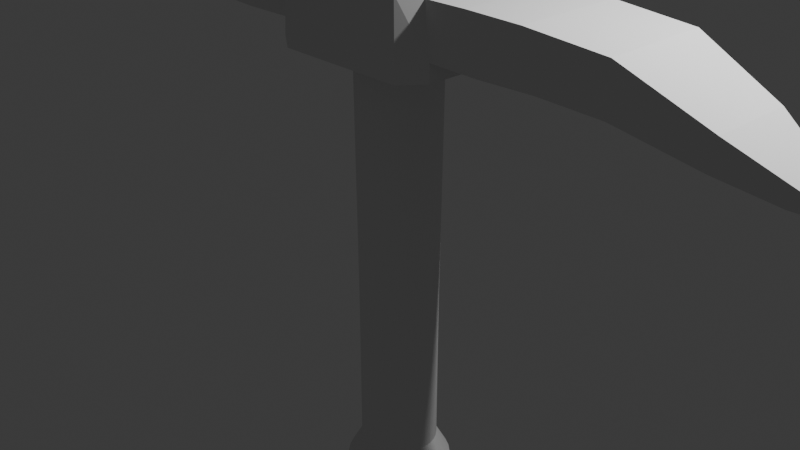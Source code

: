 # Source: pickaxe.blend  (saved by Blender 4.0.36; exported with 4.5.12 LTS)
import bpy
from mathutils import Matrix  # noqa: F401  (used for matrix-valued properties, if any)

bpy.ops.wm.read_factory_settings(use_empty=True)
scene = bpy.context.scene
scene.name = 'Scene'

# ---- collections
col_collection = bpy.data.collections.new('Collection'); scene.collection.children.link(col_collection)

# ---- world
world_world = bpy.data.worlds.new('World'); scene.world = world_world
world_world.use_nodes = True; world_world.node_tree.nodes.clear()
_N = world_world.node_tree.nodes; _L = world_world.node_tree.links
n0 = _N.new('ShaderNodeOutputWorld'); n0.name = 'World Output'; n0.location = (300, 300)
n1 = _N.new('ShaderNodeBackground'); n1.name = 'Background'; n1.location = (10, 300)
n1.inputs[0].default_value = (0.05088, 0.05088, 0.05088, 1.0)
_L.new(n1.outputs[0], n0.inputs[0])
n0.is_active_output = True
world_world.color = (0.05088, 0.05088, 0.05088)
world_world.use_sun_shadow = False
world_world.sun_shadow_jitter_overblur = 0.0

# ---- cameras
cam_camera = bpy.data.cameras.new('Camera')
cam_camera.clip_end = 100.0
cam_camera.ortho_scale = 7.314

# ---- lights
light_light = bpy.data.lights.new('Light', 'POINT')
light_light.transmission_factor = 0.0
light_light.use_soft_falloff = False
light_light.energy = 1000.0
light_light.shadow_soft_size = 0.1
light_light.shadow_maximum_resolution = 0.006
light_light.use_absolute_resolution = True

# ---- meshes
me_cylinder = bpy.data.meshes.new('Cylinder')
me_cylinder.from_pydata([(7.09e-10, 1.089, -6.9), (3.022e-10, 1.201, 6.9), (0.2125, 1.068, -6.9), (0.2342, 1.177, 6.9), (0.4168, 1.006, -6.9), (0.4594, 1.109, 6.9), (0.6051, 0.9056, -6.9), (0.667, 0.9982, 6.9), (0.7702, 0.7702, -6.9), (0.8489, 0.8489, 6.9), (0.9056, 0.6051, -6.9), (0.9982, 0.667, 6.9), (1.006, 0.4168, -6.9), (1.109, 0.4594, 6.9), (1.068, 0.2125, -6.9), (1.177, 0.2342, 6.9), (1.089, -1.776e-15, -6.9), (1.201, 1.334e-09, 6.9), (1.068, -0.2125, -6.9), (1.177, -0.2342, 6.9), (1.006, -0.4168, -6.9), (1.109, -0.4594, 6.9), (0.9056, -0.6051, -6.9), (0.9982, -0.667, 6.9), (0.7702, -0.7702, -6.9), (0.8489, -0.8489, 6.9), (0.6051, -0.9056, -6.9), (0.667, -0.9982, 6.9), (0.4168, -1.006, -6.9), (0.4594, -1.109, 6.9), (0.2125, -1.068, -6.9), (0.2342, -1.177, 6.9), (7.09e-10, -1.089, -6.9), (3.022e-10, -1.201, 6.9), (-0.2125, -1.068, -6.9), (-0.2342, -1.177, 6.9), (-0.4168, -1.006, -6.9), (-0.4594, -1.109, 6.9), (-0.6051, -0.9056, -6.9), (-0.667, -0.9982, 6.9), (-0.7702, -0.7702, -6.9), (-0.8489, -0.8489, 6.9), (-0.9056, -0.6051, -6.9), (-0.9982, -0.667, 6.9), (-1.006, -0.4168, -6.9), (-1.109, -0.4594, 6.9), (-1.068, -0.2125, -6.9), (-1.177, -0.2342, 6.9), (-1.089, -1.776e-15, -6.9), (-1.201, 1.334e-09, 6.9), (-1.068, 0.2125, -6.9), (-1.177, 0.2342, 6.9), (-1.006, 0.4168, -6.9), (-1.109, 0.4594, 6.9), (-0.9056, 0.6051, -6.9), (-0.9982, 0.667, 6.9), (-0.7702, 0.7702, -6.9), (-0.8489, 0.8489, 6.9), (-0.6051, 0.9056, -6.9), (-0.667, 0.9982, 6.9), (-0.4168, 1.006, -6.9), (-0.4594, 1.109, 6.9), (-0.2125, 1.068, -6.9), (-0.2342, 1.177, 6.9), (7.09e-10, 1.089, -6.9), (0.2125, 1.068, -6.9), (0.4168, 1.006, -6.9), (0.6051, 0.9056, -6.9), (0.7702, 0.7702, -6.9), (0.9056, 0.6051, -6.9), (1.006, 0.4168, -6.9), (1.068, 0.2125, -6.9), (1.089, -1.776e-15, -6.9), (1.068, -0.2125, -6.9), (1.006, -0.4168, -6.9), (0.9056, -0.6051, -6.9), (0.7702, -0.7702, -6.9), (0.6051, -0.9056, -6.9), (0.4168, -1.006, -6.9), (0.2125, -1.068, -6.9), (7.09e-10, -1.089, -6.9), (-0.2125, -1.068, -6.9), (-0.4168, -1.006, -6.9), (-0.6051, -0.9056, -6.9), (-0.7702, -0.7702, -6.9), (-0.9056, -0.6051, -6.9), (-1.006, -0.4168, -6.9), (-1.068, -0.2125, -6.9), (-1.089, -1.776e-15, -6.9), (-1.068, 0.2125, -6.9), (-1.006, 0.4168, -6.9), (-0.9056, 0.6051, -6.9), (-0.7702, 0.7702, -6.9), (-0.6051, 0.9056, -6.9), (-0.4168, 1.006, -6.9), (-0.2125, 1.068, -6.9), (3.001e-09, 1.491, -7.638), (0.2909, 1.462, -7.638), (0.5706, 1.378, -7.638), (0.8284, 1.24, -7.638), (1.054, 1.054, -7.638), (1.24, 0.8284, -7.638), (1.378, 0.5706, -7.638), (1.462, 0.2909, -7.638), (1.491, -4.513e-09, -7.638), (1.462, -0.2909, -7.638), (1.378, -0.5706, -7.638), (1.24, -0.8284, -7.638), (1.054, -1.054, -7.638), (0.8284, -1.24, -7.638), (0.5706, -1.378, -7.638), (0.2909, -1.462, -7.638), (3.001e-09, -1.491, -7.638), (-0.2909, -1.462, -7.638), (-0.5706, -1.378, -7.638), (-0.8284, -1.24, -7.638), (-1.054, -1.054, -7.638), (-1.24, -0.8284, -7.638), (-1.378, -0.5706, -7.638), (-1.462, -0.2909, -7.638), (-1.491, -4.513e-09, -7.638), (-1.462, 0.2909, -7.638), (-1.378, 0.5706, -7.638), (-1.24, 0.8284, -7.638), (-1.054, 1.054, -7.638), (-0.8284, 1.24, -7.638), (-0.5706, 1.378, -7.638), (-0.2909, 1.462, -7.638), (7.09e-10, 1.089, -4.6), (6.803e-10, 1.094, -2.344), (5.814e-10, 1.112, -0.1462), (4.547e-10, 1.135, 2.106), (3.456e-10, 1.157, 4.458), (0.2256, 1.134, 4.458), (0.2215, 1.113, 2.106), (0.217, 1.091, -0.1462), (0.2135, 1.073, -2.344), (0.2125, 1.068, -4.6), (0.4426, 1.068, 4.458), (0.4344, 1.049, 2.106), (0.4256, 1.028, -0.1462), (0.4188, 1.011, -2.344), (0.4168, 1.006, -4.6), (0.6425, 0.9616, 4.458), (0.6307, 0.9439, 2.106), (0.6179, 0.9248, -0.1462), (0.608, 0.9099, -2.344), (0.6051, 0.9056, -4.6), (0.8178, 0.8178, 4.458), (0.8027, 0.8027, 2.106), (0.7865, 0.7865, -0.1462), (0.7738, 0.7738, -2.344), (0.7702, 0.7702, -4.6), (0.9616, 0.6425, 4.458), (0.9439, 0.6307, 2.106), (0.9248, 0.6179, -0.1462), (0.9099, 0.608, -2.344), (0.9056, 0.6051, -4.6), (1.068, 0.4426, 4.458), (1.049, 0.4344, 2.106), (1.028, 0.4256, -0.1462), (1.011, 0.4188, -2.344), (1.006, 0.4168, -4.6), (1.134, 0.2256, 4.458), (1.113, 0.2215, 2.106), (1.091, 0.217, -0.1462), (1.073, 0.2135, -2.344), (1.068, 0.2125, -4.6), (1.157, 1.463e-09, 4.458), (1.135, 1.034e-09, 2.106), (1.112, 5.185e-10, -0.1462), (1.094, 1.164e-10, -2.344), (1.089, -1.776e-15, -4.6), (1.134, -0.2256, 4.458), (1.113, -0.2215, 2.106), (1.091, -0.217, -0.1462), (1.073, -0.2135, -2.344), (1.068, -0.2125, -4.6), (1.068, -0.4426, 4.458), (1.049, -0.4344, 2.106), (1.028, -0.4256, -0.1462), (1.011, -0.4188, -2.344), (1.006, -0.4168, -4.6), (0.9616, -0.6425, 4.458), (0.9439, -0.6307, 2.106), (0.9248, -0.6179, -0.1462), (0.9099, -0.608, -2.344), (0.9056, -0.6051, -4.6), (0.8178, -0.8178, 4.458), (0.8027, -0.8027, 2.106), (0.7865, -0.7865, -0.1462), (0.7738, -0.7738, -2.344), (0.7702, -0.7702, -4.6), (0.6425, -0.9616, 4.458), (0.6307, -0.9439, 2.106), (0.6179, -0.9248, -0.1462), (0.608, -0.9099, -2.344), (0.6051, -0.9056, -4.6), (0.4426, -1.068, 4.458), (0.4344, -1.049, 2.106), (0.4256, -1.028, -0.1462), (0.4188, -1.011, -2.344), (0.4168, -1.006, -4.6), (0.2256, -1.134, 4.458), (0.2215, -1.113, 2.106), (0.217, -1.091, -0.1462), (0.2135, -1.073, -2.344), (0.2125, -1.068, -4.6), (3.456e-10, -1.157, 4.458), (4.547e-10, -1.135, 2.106), (5.814e-10, -1.112, -0.1462), (6.803e-10, -1.094, -2.344), (7.09e-10, -1.089, -4.6), (-0.2256, -1.134, 4.458), (-0.2215, -1.113, 2.106), (-0.217, -1.091, -0.1462), (-0.2135, -1.073, -2.344), (-0.2125, -1.068, -4.6), (-0.4426, -1.068, 4.458), (-0.4344, -1.049, 2.106), (-0.4256, -1.028, -0.1462), (-0.4188, -1.011, -2.344), (-0.4168, -1.006, -4.6), (-0.6425, -0.9616, 4.458), (-0.6307, -0.9439, 2.106), (-0.6179, -0.9248, -0.1462), (-0.608, -0.9099, -2.344), (-0.6051, -0.9056, -4.6), (-0.8178, -0.8178, 4.458), (-0.8027, -0.8027, 2.106), (-0.7865, -0.7865, -0.1462), (-0.7738, -0.7738, -2.344), (-0.7702, -0.7702, -4.6), (-0.9616, -0.6425, 4.458), (-0.9439, -0.6307, 2.106), (-0.9248, -0.6179, -0.1462), (-0.9099, -0.608, -2.344), (-0.9056, -0.6051, -4.6), (-1.068, -0.4426, 4.458), (-1.049, -0.4344, 2.106), (-1.028, -0.4256, -0.1462), (-1.011, -0.4188, -2.344), (-1.006, -0.4168, -4.6), (-1.134, -0.2256, 4.458), (-1.113, -0.2215, 2.106), (-1.091, -0.217, -0.1462), (-1.073, -0.2135, -2.344), (-1.068, -0.2125, -4.6), (-1.157, 1.463e-09, 4.458), (-1.135, 1.034e-09, 2.106), (-1.112, 5.185e-10, -0.1462), (-1.094, 1.164e-10, -2.344), (-1.089, -1.776e-15, -4.6), (-1.134, 0.2256, 4.458), (-1.113, 0.2215, 2.106), (-1.091, 0.217, -0.1462), (-1.073, 0.2135, -2.344), (-1.068, 0.2125, -4.6), (-1.068, 0.4426, 4.458), (-1.049, 0.4344, 2.106), (-1.028, 0.4256, -0.1462), (-1.011, 0.4188, -2.344), (-1.006, 0.4168, -4.6), (-0.9616, 0.6425, 4.458), (-0.9439, 0.6307, 2.106), (-0.9248, 0.6179, -0.1462), (-0.9099, 0.608, -2.344), (-0.9056, 0.6051, -4.6), (-0.8178, 0.8178, 4.458), (-0.8027, 0.8027, 2.106), (-0.7865, 0.7865, -0.1462), (-0.7738, 0.7738, -2.344), (-0.7702, 0.7702, -4.6), (-0.6425, 0.9616, 4.458), (-0.6307, 0.9439, 2.106), (-0.6179, 0.9248, -0.1462), (-0.608, 0.9099, -2.344), (-0.6051, 0.9056, -4.6), (-0.4426, 1.068, 4.458), (-0.4344, 1.049, 2.106), (-0.4256, 1.028, -0.1462), (-0.4188, 1.011, -2.344), (-0.4168, 1.006, -4.6), (-0.2256, 1.134, 4.458), (-0.2215, 1.113, 2.106), (-0.217, 1.091, -0.1462), (-0.2135, 1.073, -2.344), (-0.2125, 1.068, -4.6)], [], [(132, 1, 3, 133), (133, 3, 5, 138), (138, 5, 7, 143), (143, 7, 9, 148), (148, 9, 11, 153), (153, 11, 13, 158), (158, 13, 15, 163), (163, 15, 17, 168), (168, 17, 19, 173), (173, 19, 21, 178), (178, 21, 23, 183), (183, 23, 25, 188), (188, 25, 27, 193), (193, 27, 29, 198), (198, 29, 31, 203), (203, 31, 33, 208), (208, 33, 35, 213), (213, 35, 37, 218), (218, 37, 39, 223), (223, 39, 41, 228), (228, 41, 43, 233), (233, 43, 45, 238), (238, 45, 47, 243), (243, 47, 49, 248), (248, 49, 51, 253), (253, 51, 53, 258), (258, 53, 55, 263), (263, 55, 57, 268), (268, 57, 59, 273), (273, 59, 61, 278), (3, 1, 63, 61, 59, 57, 55, 53, 51, 49, 47, 45, 43, 41, 39, 37, 35, 33, 31, 29, 27, 25, 23, 21, 19, 17, 15, 13, 11, 9, 7, 5), (278, 61, 63, 283), (283, 63, 1, 132), (12, 14, 71, 70), (67, 68, 100, 99), (30, 32, 80, 79), (48, 50, 89, 88), (4, 6, 67, 66), (22, 24, 76, 75), (40, 42, 85, 84), (58, 60, 94, 93), (14, 16, 72, 71), (32, 34, 81, 80), (50, 52, 90, 89), (6, 8, 68, 67), (24, 26, 77, 76), (42, 44, 86, 85), (60, 62, 95, 94), (16, 18, 73, 72), (34, 36, 82, 81), (52, 54, 91, 90), (8, 10, 69, 68), (26, 28, 78, 77), (44, 46, 87, 86), (0, 2, 65, 64), (62, 0, 64, 95), (18, 20, 74, 73), (36, 38, 83, 82), (54, 56, 92, 91), (10, 12, 70, 69), (28, 30, 79, 78), (46, 48, 88, 87), (2, 4, 66, 65), (20, 22, 75, 74), (38, 40, 84, 83), (56, 58, 93, 92), (96, 97, 98, 99, 100, 101, 102, 103, 104, 105, 106, 107, 108, 109, 110, 111, 112, 113, 114, 115, 116, 117, 118, 119, 120, 121, 122, 123, 124, 125, 126, 127), (94, 95, 127, 126), (81, 82, 114, 113), (68, 69, 101, 100), (95, 64, 96, 127), (82, 83, 115, 114), (69, 70, 102, 101), (83, 84, 116, 115), (70, 71, 103, 102), (84, 85, 117, 116), (71, 72, 104, 103), (85, 86, 118, 117), (72, 73, 105, 104), (86, 87, 119, 118), (73, 74, 106, 105), (87, 88, 120, 119), (74, 75, 107, 106), (88, 89, 121, 120), (75, 76, 108, 107), (89, 90, 122, 121), (76, 77, 109, 108), (90, 91, 123, 122), (77, 78, 110, 109), (64, 65, 97, 96), (91, 92, 124, 123), (78, 79, 111, 110), (65, 66, 98, 97), (92, 93, 125, 124), (79, 80, 112, 111), (66, 67, 99, 98), (93, 94, 126, 125), (80, 81, 113, 112), (62, 287, 128, 0), (287, 286, 129, 128), (286, 285, 130, 129), (285, 284, 131, 130), (284, 283, 132, 131), (60, 282, 287, 62), (282, 281, 286, 287), (281, 280, 285, 286), (280, 279, 284, 285), (279, 278, 283, 284), (58, 277, 282, 60), (277, 276, 281, 282), (276, 275, 280, 281), (275, 274, 279, 280), (274, 273, 278, 279), (56, 272, 277, 58), (272, 271, 276, 277), (271, 270, 275, 276), (270, 269, 274, 275), (269, 268, 273, 274), (54, 267, 272, 56), (267, 266, 271, 272), (266, 265, 270, 271), (265, 264, 269, 270), (264, 263, 268, 269), (52, 262, 267, 54), (262, 261, 266, 267), (261, 260, 265, 266), (260, 259, 264, 265), (259, 258, 263, 264), (50, 257, 262, 52), (257, 256, 261, 262), (256, 255, 260, 261), (255, 254, 259, 260), (254, 253, 258, 259), (48, 252, 257, 50), (252, 251, 256, 257), (251, 250, 255, 256), (250, 249, 254, 255), (249, 248, 253, 254), (46, 247, 252, 48), (247, 246, 251, 252), (246, 245, 250, 251), (245, 244, 249, 250), (244, 243, 248, 249), (44, 242, 247, 46), (242, 241, 246, 247), (241, 240, 245, 246), (240, 239, 244, 245), (239, 238, 243, 244), (42, 237, 242, 44), (237, 236, 241, 242), (236, 235, 240, 241), (235, 234, 239, 240), (234, 233, 238, 239), (40, 232, 237, 42), (232, 231, 236, 237), (231, 230, 235, 236), (230, 229, 234, 235), (229, 228, 233, 234), (38, 227, 232, 40), (227, 226, 231, 232), (226, 225, 230, 231), (225, 224, 229, 230), (224, 223, 228, 229), (36, 222, 227, 38), (222, 221, 226, 227), (221, 220, 225, 226), (220, 219, 224, 225), (219, 218, 223, 224), (34, 217, 222, 36), (217, 216, 221, 222), (216, 215, 220, 221), (215, 214, 219, 220), (214, 213, 218, 219), (32, 212, 217, 34), (212, 211, 216, 217), (211, 210, 215, 216), (210, 209, 214, 215), (209, 208, 213, 214), (30, 207, 212, 32), (207, 206, 211, 212), (206, 205, 210, 211), (205, 204, 209, 210), (204, 203, 208, 209), (28, 202, 207, 30), (202, 201, 206, 207), (201, 200, 205, 206), (200, 199, 204, 205), (199, 198, 203, 204), (26, 197, 202, 28), (197, 196, 201, 202), (196, 195, 200, 201), (195, 194, 199, 200), (194, 193, 198, 199), (24, 192, 197, 26), (192, 191, 196, 197), (191, 190, 195, 196), (190, 189, 194, 195), (189, 188, 193, 194), (22, 187, 192, 24), (187, 186, 191, 192), (186, 185, 190, 191), (185, 184, 189, 190), (184, 183, 188, 189), (20, 182, 187, 22), (182, 181, 186, 187), (181, 180, 185, 186), (180, 179, 184, 185), (179, 178, 183, 184), (18, 177, 182, 20), (177, 176, 181, 182), (176, 175, 180, 181), (175, 174, 179, 180), (174, 173, 178, 179), (16, 172, 177, 18), (172, 171, 176, 177), (171, 170, 175, 176), (170, 169, 174, 175), (169, 168, 173, 174), (14, 167, 172, 16), (167, 166, 171, 172), (166, 165, 170, 171), (165, 164, 169, 170), (164, 163, 168, 169), (12, 162, 167, 14), (162, 161, 166, 167), (161, 160, 165, 166), (160, 159, 164, 165), (159, 158, 163, 164), (10, 157, 162, 12), (157, 156, 161, 162), (156, 155, 160, 161), (155, 154, 159, 160), (154, 153, 158, 159), (8, 152, 157, 10), (152, 151, 156, 157), (151, 150, 155, 156), (150, 149, 154, 155), (149, 148, 153, 154), (6, 147, 152, 8), (147, 146, 151, 152), (146, 145, 150, 151), (145, 144, 149, 150), (144, 143, 148, 149), (4, 142, 147, 6), (142, 141, 146, 147), (141, 140, 145, 146), (140, 139, 144, 145), (139, 138, 143, 144), (2, 137, 142, 4), (137, 136, 141, 142), (136, 135, 140, 141), (135, 134, 139, 140), (134, 133, 138, 139), (0, 128, 137, 2), (128, 129, 136, 137), (129, 130, 135, 136), (130, 131, 134, 135), (131, 132, 133, 134)])
_uv = me_cylinder.uv_layers.new(name='UVMap')
_uv.uv.foreach_set('vector', [1.0, 0.9167, 1.0, 1.0, 0.9688, 1.0, 0.9688, 0.9167, 0.9688, 0.9167, 0.9688, 1.0, 0.9375, 1.0, 0.9375, 0.9167, 0.9375, 0.9167, 0.9375, 1.0, 0.9062, 1.0, 0.9062, 0.9167, 0.9062, 0.9167, 0.9062, 1.0, 0.875, 1.0, 0.875, 0.9167, 0.875, 0.9167, 0.875, 1.0, 0.8438, 1.0, 0.8438, 0.9167, 0.8438, 0.9167, 0.8438, 1.0, 0.8125, 1.0, 0.8125, 0.9167, 0.8125, 0.9167, 0.8125, 1.0, 0.7812, 1.0, 0.7812, 0.9167, 0.7812, 0.9167, 0.7812, 1.0, 0.75, 1.0, 0.75, 0.9167, 0.75, 0.9167, 0.75, 1.0, 0.7188, 1.0, 0.7188, 0.9167, 0.7188, 0.9167, 0.7188, 1.0, 0.6875, 1.0, 0.6875, 0.9167, 0.6875, 0.9167, 0.6875, 1.0, 0.6562, 1.0, 0.6562, 0.9167, 0.6562, 0.9167, 0.6562, 1.0, 0.625, 1.0, 0.625, 0.9167, 0.625, 0.9167, 0.625, 1.0, 0.5938, 1.0, 0.5938, 0.9167, 0.5938, 0.9167, 0.5938, 1.0, 0.5625, 1.0, 0.5625, 0.9167, 0.5625, 0.9167, 0.5625, 1.0, 0.5312, 1.0, 0.5312, 0.9167, 0.5312, 0.9167, 0.5312, 1.0, 0.5, 1.0, 0.5, 0.9167, 0.5, 0.9167, 0.5, 1.0, 0.4688, 1.0, 0.4688, 0.9167, 0.4688, 0.9167, 0.4688, 1.0, 0.4375, 1.0, 0.4375, 0.9167, 0.4375, 0.9167, 0.4375, 1.0, 0.4062, 1.0, 0.4062, 0.9167, 0.4062, 0.9167, 0.4062, 1.0, 0.375, 1.0, 0.375, 0.9167, 0.375, 0.9167, 0.375, 1.0, 0.3438, 1.0, 0.3437, 0.9167, 0.3437, 0.9167, 0.3438, 1.0, 0.3125, 1.0, 0.3125, 0.9167, 0.3125, 0.9167, 0.3125, 1.0, 0.2812, 1.0, 0.2812, 0.9167, 0.2812, 0.9167, 0.2812, 1.0, 0.25, 1.0, 0.25, 0.9167, 0.25, 0.9167, 0.25, 1.0, 0.2188, 1.0, 0.2188, 0.9167, 0.2188, 0.9167, 0.2188, 1.0, 0.1875, 1.0, 0.1875, 0.9167, 0.1875, 0.9167, 0.1875, 1.0, 0.1562, 1.0, 0.1562, 0.9167, 0.1562, 0.9167, 0.1562, 1.0, 0.125, 1.0, 0.125, 0.9167, 0.125, 0.9167, 0.125, 1.0, 0.09375, 1.0, 0.09375, 0.9167, 0.09375, 0.9167, 0.09375, 1.0, 0.0625, 1.0, 0.0625, 0.9167, 0.2968, 0.4854, 0.25, 0.49, 0.2032, 0.4854, 0.1582, 0.4717, 0.1167, 0.4496, 0.08029, 0.4197, 0.05045, 0.3833, 0.02827, 0.3418, 0.01461, 0.2968, 0.01, 0.25, 0.01461, 0.2032, 0.02827, 0.1582, 0.05045, 0.1167, 0.08029, 0.08029, 0.1167, 0.05045, 0.1582, 0.02827, 0.2032, 0.01461, 0.25, 0.01, 0.2968, 0.01461, 0.3418, 0.02827, 0.3833, 0.05045, 0.4197, 0.08029, 0.4496, 0.1167, 0.4717, 0.1582, 0.4854, 0.2032, 0.49, 0.25, 0.4854, 0.2968, 0.4717, 0.3418, 0.4496, 0.3833, 0.4197, 0.4197, 0.3833, 0.4496, 0.3418, 0.4717, 0.0625, 0.9167, 0.0625, 1.0, 0.03125, 1.0, 0.03125, 0.9167, 0.03125, 0.9167, 0.03125, 1.0, 0.0, 1.0, 0.0, 0.9167, 0.8125, 0.5, 0.7812, 0.5, 0.7812, 0.5, 0.8125, 0.5, 0.9062, 0.5, 0.875, 0.5, 0.875, 0.5, 0.9062, 0.5, 0.5312, 0.5, 0.5, 0.5, 0.5, 0.5, 0.5312, 0.5, 0.25, 0.5, 0.2188, 0.5, 0.2188, 0.5, 0.25, 0.5, 0.9375, 0.5, 0.9062, 0.5, 0.9062, 0.5, 0.9375, 0.5, 0.6562, 0.5, 0.625, 0.5, 0.625, 0.5, 0.6562, 0.5, 0.375, 0.5, 0.3438, 0.5, 0.3438, 0.5, 0.375, 0.5, 0.09375, 0.5, 0.0625, 0.5, 0.0625, 0.5, 0.09375, 0.5, 0.7812, 0.5, 0.75, 0.5, 0.75, 0.5, 0.7812, 0.5, 0.5, 0.5, 0.4688, 0.5, 0.4688, 0.5, 0.5, 0.5, 0.2188, 0.5, 0.1875, 0.5, 0.1875, 0.5, 0.2188, 0.5, 0.9062, 0.5, 0.875, 0.5, 0.875, 0.5, 0.9062, 0.5, 0.625, 0.5, 0.5938, 0.5, 0.5938, 0.5, 0.625, 0.5, 0.3438, 0.5, 0.3125, 0.5, 0.3125, 0.5, 0.3438, 0.5, 0.0625, 0.5, 0.03125, 0.5, 0.03125, 0.5, 0.0625, 0.5, 0.75, 0.5, 0.7188, 0.5, 0.7188, 0.5, 0.75, 0.5, 0.4688, 0.5, 0.4375, 0.5, 0.4375, 0.5, 0.4688, 0.5, 0.1875, 0.5, 0.1562, 0.5, 0.1562, 0.5, 0.1875, 0.5, 0.875, 0.5, 0.8438, 0.5, 0.8438, 0.5, 0.875, 0.5, 0.5938, 0.5, 0.5625, 0.5, 0.5625, 0.5, 0.5938, 0.5, 0.3125, 0.5, 0.2812, 0.5, 0.2812, 0.5, 0.3125, 0.5, 1.0, 0.5, 0.9688, 0.5, 0.9688, 0.5, 1.0, 0.5, 0.03125, 0.5, 0.0, 0.5, 0.0, 0.5, 0.03125, 0.5, 0.7188, 0.5, 0.6875, 0.5, 0.6875, 0.5, 0.7188, 0.5, 0.4375, 0.5, 0.4062, 0.5, 0.4062, 0.5, 0.4375, 0.5, 0.1562, 0.5, 0.125, 0.5, 0.125, 0.5, 0.1562, 0.5, 0.8438, 0.5, 0.8125, 0.5, 0.8125, 0.5, 0.8438, 0.5, 0.5625, 0.5, 0.5312, 0.5, 0.5312, 0.5, 0.5625, 0.5, 0.2812, 0.5, 0.25, 0.5, 0.25, 0.5, 0.2812, 0.5, 0.9688, 0.5, 0.9375, 0.5, 0.9375, 0.5, 0.9688, 0.5, 0.6875, 0.5, 0.6562, 0.5, 0.6562, 0.5, 0.6875, 0.5, 0.4062, 0.5, 0.375, 0.5, 0.375, 0.5, 0.4062, 0.5, 0.125, 0.5, 0.09375, 0.5, 0.09375, 0.5, 0.125, 0.5, 0.75, 0.49, 0.7968, 0.4854, 0.8418, 0.4717, 0.8833, 0.4496, 0.9197, 0.4197, 0.9496, 0.3833, 0.9717, 0.3418, 0.9854, 0.2968, 0.99, 0.25, 0.9854, 0.2032, 0.9717, 0.1582, 0.9496, 0.1167, 0.9197, 0.08029, 0.8833, 0.05045, 0.8418, 0.02827, 0.7968, 0.01461, 0.75, 0.01, 0.7032, 0.01461, 0.6582, 0.02827, 0.6167, 0.05045, 0.5803, 0.08029, 0.5504, 0.1167, 0.5283, 0.1582, 0.5146, 0.2032, 0.51, 0.25, 0.5146, 0.2968, 0.5283, 0.3418, 0.5504, 0.3833, 0.5803, 0.4197, 0.6167, 0.4496, 0.6582, 0.4717, 0.7032, 0.4854, 0.0625, 0.5, 0.03125, 0.5, 0.03125, 0.5, 0.0625, 0.5, 0.4688, 0.5, 0.4375, 0.5, 0.4375, 0.5, 0.4688, 0.5, 0.875, 0.5, 0.8438, 0.5, 0.8438, 0.5, 0.875, 0.5, 0.03125, 0.5, 0.0, 0.5, 0.0, 0.5, 0.03125, 0.5, 0.4375, 0.5, 0.4062, 0.5, 0.4062, 0.5, 0.4375, 0.5, 0.8438, 0.5, 0.8125, 0.5, 0.8125, 0.5, 0.8438, 0.5, 0.4062, 0.5, 0.375, 0.5, 0.375, 0.5, 0.4062, 0.5, 0.8125, 0.5, 0.7812, 0.5, 0.7812, 0.5, 0.8125, 0.5, 0.375, 0.5, 0.3438, 0.5, 0.3438, 0.5, 0.375, 0.5, 0.7812, 0.5, 0.75, 0.5, 0.75, 0.5, 0.7812, 0.5, 0.3438, 0.5, 0.3125, 0.5, 0.3125, 0.5, 0.3438, 0.5, 0.75, 0.5, 0.7188, 0.5, 0.7188, 0.5, 0.75, 0.5, 0.3125, 0.5, 0.2812, 0.5, 0.2812, 0.5, 0.3125, 0.5, 0.7188, 0.5, 0.6875, 0.5, 0.6875, 0.5, 0.7188, 0.5, 0.2812, 0.5, 0.25, 0.5, 0.25, 0.5, 0.2812, 0.5, 0.6875, 0.5, 0.6562, 0.5, 0.6562, 0.5, 0.6875, 0.5, 0.25, 0.5, 0.2188, 0.5, 0.2188, 0.5, 0.25, 0.5, 0.6562, 0.5, 0.625, 0.5, 0.625, 0.5, 0.6562, 0.5, 0.2188, 0.5, 0.1875, 0.5, 0.1875, 0.5, 0.2188, 0.5, 0.625, 0.5, 0.5938, 0.5, 0.5938, 0.5, 0.625, 0.5, 0.1875, 0.5, 0.1562, 0.5, 0.1562, 0.5, 0.1875, 0.5, 0.5938, 0.5, 0.5625, 0.5, 0.5625, 0.5, 0.5938, 0.5, 1.0, 0.5, 0.9688, 0.5, 0.9688, 0.5, 1.0, 0.5, 0.1562, 0.5, 0.125, 0.5, 0.125, 0.5, 0.1562, 0.5, 0.5625, 0.5, 0.5312, 0.5, 0.5312, 0.5, 0.5625, 0.5, 0.9688, 0.5, 0.9375, 0.5, 0.9375, 0.5, 0.9688, 0.5, 0.125, 0.5, 0.09375, 0.5, 0.09375, 0.5, 0.125, 0.5, 0.5312, 0.5, 0.5, 0.5, 0.5, 0.5, 0.5312, 0.5, 0.9375, 0.5, 0.9062, 0.5, 0.9062, 0.5, 0.9375, 0.5, 0.09375, 0.5, 0.0625, 0.5, 0.0625, 0.5, 0.09375, 0.5, 0.5, 0.5, 0.4688, 0.5, 0.4688, 0.5, 0.5, 0.5, 0.03125, 0.5, 0.03125, 0.5833, 0.0, 0.5833, 0.0, 0.5, 0.03125, 0.5833, 0.03125, 0.6667, 0.0, 0.6667, 0.0, 0.5833, 0.03125, 0.6667, 0.03125, 0.75, 0.0, 0.75, 0.0, 0.6667, 0.03125, 0.75, 0.03125, 0.8333, 0.0, 0.8333, 0.0, 0.75, 0.03125, 0.8333, 0.03125, 0.9167, 0.0, 0.9167, 0.0, 0.8333, 0.0625, 0.5, 0.0625, 0.5833, 0.03125, 0.5833, 0.03125, 0.5, 0.0625, 0.5833, 0.0625, 0.6667, 0.03125, 0.6667, 0.03125, 0.5833, 0.0625, 0.6667, 0.0625, 0.75, 0.03125, 0.75, 0.03125, 0.6667, 0.0625, 0.75, 0.0625, 0.8333, 0.03125, 0.8333, 0.03125, 0.75, 0.0625, 0.8333, 0.0625, 0.9167, 0.03125, 0.9167, 0.03125, 0.8333, 0.09375, 0.5, 0.09375, 0.5833, 0.0625, 0.5833, 0.0625, 0.5, 0.09375, 0.5833, 0.09375, 0.6667, 0.0625, 0.6667, 0.0625, 0.5833, 0.09375, 0.6667, 0.09375, 0.75, 0.0625, 0.75, 0.0625, 0.6667, 0.09375, 0.75, 0.09375, 0.8333, 0.0625, 0.8333, 0.0625, 0.75, 0.09375, 0.8333, 0.09375, 0.9167, 0.0625, 0.9167, 0.0625, 0.8333, 0.125, 0.5, 0.125, 0.5833, 0.09375, 0.5833, 0.09375, 0.5, 0.125, 0.5833, 0.125, 0.6667, 0.09375, 0.6667, 0.09375, 0.5833, 0.125, 0.6667, 0.125, 0.75, 0.09375, 0.75, 0.09375, 0.6667, 0.125, 0.75, 0.125, 0.8333, 0.09375, 0.8333, 0.09375, 0.75, 0.125, 0.8333, 0.125, 0.9167, 0.09375, 0.9167, 0.09375, 0.8333, 0.1562, 0.5, 0.1562, 0.5833, 0.125, 0.5833, 0.125, 0.5, 0.1562, 0.5833, 0.1562, 0.6667, 0.125, 0.6667, 0.125, 0.5833, 0.1562, 0.6667, 0.1562, 0.75, 0.125, 0.75, 0.125, 0.6667, 0.1562, 0.75, 0.1562, 0.8333, 0.125, 0.8333, 0.125, 0.75, 0.1562, 0.8333, 0.1562, 0.9167, 0.125, 0.9167, 0.125, 0.8333, 0.1875, 0.5, 0.1875, 0.5833, 0.1562, 0.5833, 0.1562, 0.5, 0.1875, 0.5833, 0.1875, 0.6667, 0.1562, 0.6667, 0.1562, 0.5833, 0.1875, 0.6667, 0.1875, 0.75, 0.1562, 0.75, 0.1562, 0.6667, 0.1875, 0.75, 0.1875, 0.8333, 0.1562, 0.8333, 0.1562, 0.75, 0.1875, 0.8333, 0.1875, 0.9167, 0.1562, 0.9167, 0.1562, 0.8333, 0.2188, 0.5, 0.2188, 0.5833, 0.1875, 0.5833, 0.1875, 0.5, 0.2188, 0.5833, 0.2188, 0.6667, 0.1875, 0.6667, 0.1875, 0.5833, 0.2188, 0.6667, 0.2188, 0.75, 0.1875, 0.75, 0.1875, 0.6667, 0.2188, 0.75, 0.2188, 0.8333, 0.1875, 0.8333, 0.1875, 0.75, 0.2188, 0.8333, 0.2188, 0.9167, 0.1875, 0.9167, 0.1875, 0.8333, 0.25, 0.5, 0.25, 0.5833, 0.2188, 0.5833, 0.2188, 0.5, 0.25, 0.5833, 0.25, 0.6667, 0.2188, 0.6667, 0.2188, 0.5833, 0.25, 0.6667, 0.25, 0.75, 0.2188, 0.75, 0.2188, 0.6667, 0.25, 0.75, 0.25, 0.8333, 0.2188, 0.8333, 0.2188, 0.75, 0.25, 0.8333, 0.25, 0.9167, 0.2188, 0.9167, 0.2188, 0.8333, 0.2812, 0.5, 0.2812, 0.5833, 0.25, 0.5833, 0.25, 0.5, 0.2812, 0.5833, 0.2812, 0.6667, 0.25, 0.6667, 0.25, 0.5833, 0.2812, 0.6667, 0.2812, 0.75, 0.25, 0.75, 0.25, 0.6667, 0.2812, 0.75, 0.2812, 0.8333, 0.25, 0.8333, 0.25, 0.75, 0.2812, 0.8333, 0.2812, 0.9167, 0.25, 0.9167, 0.25, 0.8333, 0.3125, 0.5, 0.3125, 0.5833, 0.2812, 0.5833, 0.2812, 0.5, 0.3125, 0.5833, 0.3125, 0.6667, 0.2812, 0.6667, 0.2812, 0.5833, 0.3125, 0.6667, 0.3125, 0.75, 0.2812, 0.75, 0.2812, 0.6667, 0.3125, 0.75, 0.3125, 0.8333, 0.2812, 0.8333, 0.2812, 0.75, 0.3125, 0.8333, 0.3125, 0.9167, 0.2812, 0.9167, 0.2812, 0.8333, 0.3438, 0.5, 0.3438, 0.5833, 0.3125, 0.5833, 0.3125, 0.5, 0.3438, 0.5833, 0.3437, 0.6667, 0.3125, 0.6667, 0.3125, 0.5833, 0.3437, 0.6667, 0.3437, 0.75, 0.3125, 0.75, 0.3125, 0.6667, 0.3437, 0.75, 0.3437, 0.8333, 0.3125, 0.8333, 0.3125, 0.75, 0.3437, 0.8333, 0.3437, 0.9167, 0.3125, 0.9167, 0.3125, 0.8333, 0.375, 0.5, 0.375, 0.5833, 0.3438, 0.5833, 0.3438, 0.5, 0.375, 0.5833, 0.375, 0.6667, 0.3437, 0.6667, 0.3438, 0.5833, 0.375, 0.6667, 0.375, 0.75, 0.3437, 0.75, 0.3437, 0.6667, 0.375, 0.75, 0.375, 0.8333, 0.3437, 0.8333, 0.3437, 0.75, 0.375, 0.8333, 0.375, 0.9167, 0.3437, 0.9167, 0.3437, 0.8333, 0.4062, 0.5, 0.4062, 0.5833, 0.375, 0.5833, 0.375, 0.5, 0.4062, 0.5833, 0.4062, 0.6667, 0.375, 0.6667, 0.375, 0.5833, 0.4062, 0.6667, 0.4063, 0.75, 0.375, 0.75, 0.375, 0.6667, 0.4063, 0.75, 0.4063, 0.8333, 0.375, 0.8333, 0.375, 0.75, 0.4063, 0.8333, 0.4062, 0.9167, 0.375, 0.9167, 0.375, 0.8333, 0.4375, 0.5, 0.4375, 0.5833, 0.4062, 0.5833, 0.4062, 0.5, 0.4375, 0.5833, 0.4375, 0.6667, 0.4062, 0.6667, 0.4062, 0.5833, 0.4375, 0.6667, 0.4375, 0.75, 0.4063, 0.75, 0.4062, 0.6667, 0.4375, 0.75, 0.4375, 0.8333, 0.4063, 0.8333, 0.4063, 0.75, 0.4375, 0.8333, 0.4375, 0.9167, 0.4062, 0.9167, 0.4063, 0.8333, 0.4688, 0.5, 0.4688, 0.5833, 0.4375, 0.5833, 0.4375, 0.5, 0.4688, 0.5833, 0.4687, 0.6667, 0.4375, 0.6667, 0.4375, 0.5833, 0.4687, 0.6667, 0.4688, 0.75, 0.4375, 0.75, 0.4375, 0.6667, 0.4688, 0.75, 0.4688, 0.8333, 0.4375, 0.8333, 0.4375, 0.75, 0.4688, 0.8333, 0.4688, 0.9167, 0.4375, 0.9167, 0.4375, 0.8333, 0.5, 0.5, 0.5, 0.5833, 0.4688, 0.5833, 0.4688, 0.5, 0.5, 0.5833, 0.5, 0.6667, 0.4687, 0.6667, 0.4688, 0.5833, 0.5, 0.6667, 0.5, 0.75, 0.4688, 0.75, 0.4687, 0.6667, 0.5, 0.75, 0.5, 0.8333, 0.4688, 0.8333, 0.4688, 0.75, 0.5, 0.8333, 0.5, 0.9167, 0.4688, 0.9167, 0.4688, 0.8333, 0.5312, 0.5, 0.5312, 0.5833, 0.5, 0.5833, 0.5, 0.5, 0.5312, 0.5833, 0.5312, 0.6667, 0.5, 0.6667, 0.5, 0.5833, 0.5312, 0.6667, 0.5312, 0.75, 0.5, 0.75, 0.5, 0.6667, 0.5312, 0.75, 0.5312, 0.8333, 0.5, 0.8333, 0.5, 0.75, 0.5312, 0.8333, 0.5312, 0.9167, 0.5, 0.9167, 0.5, 0.8333, 0.5625, 0.5, 0.5625, 0.5833, 0.5312, 0.5833, 0.5312, 0.5, 0.5625, 0.5833, 0.5625, 0.6667, 0.5312, 0.6667, 0.5312, 0.5833, 0.5625, 0.6667, 0.5625, 0.75, 0.5312, 0.75, 0.5312, 0.6667, 0.5625, 0.75, 0.5625, 0.8333, 0.5312, 0.8333, 0.5312, 0.75, 0.5625, 0.8333, 0.5625, 0.9167, 0.5312, 0.9167, 0.5312, 0.8333, 0.5938, 0.5, 0.5938, 0.5833, 0.5625, 0.5833, 0.5625, 0.5, 0.5938, 0.5833, 0.5938, 0.6667, 0.5625, 0.6667, 0.5625, 0.5833, 0.5938, 0.6667, 0.5938, 0.75, 0.5625, 0.75, 0.5625, 0.6667, 0.5938, 0.75, 0.5938, 0.8333, 0.5625, 0.8333, 0.5625, 0.75, 0.5938, 0.8333, 0.5938, 0.9167, 0.5625, 0.9167, 0.5625, 0.8333, 0.625, 0.5, 0.625, 0.5833, 0.5938, 0.5833, 0.5938, 0.5, 0.625, 0.5833, 0.625, 0.6667, 0.5938, 0.6667, 0.5938, 0.5833, 0.625, 0.6667, 0.625, 0.75, 0.5938, 0.75, 0.5938, 0.6667, 0.625, 0.75, 0.625, 0.8333, 0.5938, 0.8333, 0.5938, 0.75, 0.625, 0.8333, 0.625, 0.9167, 0.5938, 0.9167, 0.5938, 0.8333, 0.6562, 0.5, 0.6562, 0.5833, 0.625, 0.5833, 0.625, 0.5, 0.6562, 0.5833, 0.6562, 0.6667, 0.625, 0.6667, 0.625, 0.5833, 0.6562, 0.6667, 0.6563, 0.75, 0.625, 0.75, 0.625, 0.6667, 0.6563, 0.75, 0.6563, 0.8333, 0.625, 0.8333, 0.625, 0.75, 0.6563, 0.8333, 0.6562, 0.9167, 0.625, 0.9167, 0.625, 0.8333, 0.6875, 0.5, 0.6875, 0.5833, 0.6562, 0.5833, 0.6562, 0.5, 0.6875, 0.5833, 0.6875, 0.6667, 0.6562, 0.6667, 0.6562, 0.5833, 0.6875, 0.6667, 0.6875, 0.75, 0.6563, 0.75, 0.6562, 0.6667, 0.6875, 0.75, 0.6875, 0.8333, 0.6563, 0.8333, 0.6563, 0.75, 0.6875, 0.8333, 0.6875, 0.9167, 0.6562, 0.9167, 0.6563, 0.8333, 0.7188, 0.5, 0.7188, 0.5833, 0.6875, 0.5833, 0.6875, 0.5, 0.7188, 0.5833, 0.7188, 0.6667, 0.6875, 0.6667, 0.6875, 0.5833, 0.7188, 0.6667, 0.7188, 0.75, 0.6875, 0.75, 0.6875, 0.6667, 0.7188, 0.75, 0.7188, 0.8333, 0.6875, 0.8333, 0.6875, 0.75, 0.7188, 0.8333, 0.7188, 0.9167, 0.6875, 0.9167, 0.6875, 0.8333, 0.75, 0.5, 0.75, 0.5833, 0.7188, 0.5833, 0.7188, 0.5, 0.75, 0.5833, 0.75, 0.6667, 0.7188, 0.6667, 0.7188, 0.5833, 0.75, 0.6667, 0.75, 0.75, 0.7188, 0.75, 0.7188, 0.6667, 0.75, 0.75, 0.75, 0.8333, 0.7188, 0.8333, 0.7188, 0.75, 0.75, 0.8333, 0.75, 0.9167, 0.7188, 0.9167, 0.7188, 0.8333, 0.7812, 0.5, 0.7812, 0.5833, 0.75, 0.5833, 0.75, 0.5, 0.7812, 0.5833, 0.7812, 0.6667, 0.75, 0.6667, 0.75, 0.5833, 0.7812, 0.6667, 0.7812, 0.75, 0.75, 0.75, 0.75, 0.6667, 0.7812, 0.75, 0.7812, 0.8333, 0.75, 0.8333, 0.75, 0.75, 0.7812, 0.8333, 0.7812, 0.9167, 0.75, 0.9167, 0.75, 0.8333, 0.8125, 0.5, 0.8125, 0.5833, 0.7812, 0.5833, 0.7812, 0.5, 0.8125, 0.5833, 0.8125, 0.6667, 0.7812, 0.6667, 0.7812, 0.5833, 0.8125, 0.6667, 0.8125, 0.75, 0.7812, 0.75, 0.7812, 0.6667, 0.8125, 0.75, 0.8125, 0.8333, 0.7812, 0.8333, 0.7812, 0.75, 0.8125, 0.8333, 0.8125, 0.9167, 0.7812, 0.9167, 0.7812, 0.8333, 0.8438, 0.5, 0.8438, 0.5833, 0.8125, 0.5833, 0.8125, 0.5, 0.8438, 0.5833, 0.8437, 0.6667, 0.8125, 0.6667, 0.8125, 0.5833, 0.8437, 0.6667, 0.8438, 0.75, 0.8125, 0.75, 0.8125, 0.6667, 0.8438, 0.75, 0.8438, 0.8333, 0.8125, 0.8333, 0.8125, 0.75, 0.8438, 0.8333, 0.8438, 0.9167, 0.8125, 0.9167, 0.8125, 0.8333, 0.875, 0.5, 0.875, 0.5833, 0.8438, 0.5833, 0.8438, 0.5, 0.875, 0.5833, 0.875, 0.6667, 0.8437, 0.6667, 0.8438, 0.5833, 0.875, 0.6667, 0.875, 0.75, 0.8438, 0.75, 0.8437, 0.6667, 0.875, 0.75, 0.875, 0.8333, 0.8438, 0.8333, 0.8438, 0.75, 0.875, 0.8333, 0.875, 0.9167, 0.8438, 0.9167, 0.8438, 0.8333, 0.9062, 0.5, 0.9062, 0.5833, 0.875, 0.5833, 0.875, 0.5, 0.9062, 0.5833, 0.9062, 0.6667, 0.875, 0.6667, 0.875, 0.5833, 0.9062, 0.6667, 0.9062, 0.75, 0.875, 0.75, 0.875, 0.6667, 0.9062, 0.75, 0.9062, 0.8333, 0.875, 0.8333, 0.875, 0.75, 0.9062, 0.8333, 0.9062, 0.9167, 0.875, 0.9167, 0.875, 0.8333, 0.9375, 0.5, 0.9375, 0.5833, 0.9062, 0.5833, 0.9062, 0.5, 0.9375, 0.5833, 0.9375, 0.6667, 0.9062, 0.6667, 0.9062, 0.5833, 0.9375, 0.6667, 0.9375, 0.75, 0.9062, 0.75, 0.9062, 0.6667, 0.9375, 0.75, 0.9375, 0.8333, 0.9062, 0.8333, 0.9062, 0.75, 0.9375, 0.8333, 0.9375, 0.9167, 0.9062, 0.9167, 0.9062, 0.8333, 0.9688, 0.5, 0.9688, 0.5833, 0.9375, 0.5833, 0.9375, 0.5, 0.9688, 0.5833, 0.9688, 0.6667, 0.9375, 0.6667, 0.9375, 0.5833, 0.9688, 0.6667, 0.9688, 0.75, 0.9375, 0.75, 0.9375, 0.6667, 0.9688, 0.75, 0.9688, 0.8333, 0.9375, 0.8333, 0.9375, 0.75, 0.9688, 0.8333, 0.9688, 0.9167, 0.9375, 0.9167, 0.9375, 0.8333, 1.0, 0.5, 1.0, 0.5833, 0.9688, 0.5833, 0.9688, 0.5, 1.0, 0.5833, 1.0, 0.6667, 0.9688, 0.6667, 0.9688, 0.5833, 1.0, 0.6667, 1.0, 0.75, 0.9688, 0.75, 0.9688, 0.6667, 1.0, 0.75, 1.0, 0.8333, 0.9688, 0.8333, 0.9688, 0.75, 1.0, 0.8333, 1.0, 0.9167, 0.9688, 0.9167, 0.9688, 0.8333])
me_cylinder.update()
me_cube_001 = bpy.data.meshes.new('Cube.001')
me_cube_001.from_pydata([(1.011, -1.0, -1.0), (1.088, -1.0, 1.001), (1.011, 1.0, -1.0), (1.088, 1.0, 1.001), (0.8021, 1.302, -1.093), (0.8096, 1.302, 1.093), (0.8021, -1.302, -1.093), (0.8096, -1.302, 1.093), (1.074, 1.0, 0.4845), (1.074, -1.0, 0.4845), (0.8061, -1.302, 0.5291), (0.8061, 1.302, 0.5291), (0.0, 1.302, -1.093), (0.0, 1.302, 1.093), (0.0, -1.302, -1.093), (0.0, -1.302, 1.093), (0.0, 1.302, 0.5291), (0.0, -1.302, 0.5291), (4.846, 0.1423, 1.748), (4.893, 0.1423, 1.573), (4.893, -0.1423, 1.573), (4.846, -0.1423, 1.748), (1.51, 1.0, -1.016), (2.165, 0.999, -0.9934), (3.088, 0.9674, -0.8175), (4.034, 0.7501, 0.2449), (4.664, 0.3714, 1.123), (4.841, 0.192, 1.447), (4.841, -0.192, 1.447), (4.664, -0.3714, 1.123), (4.034, -0.7501, 0.2449), (3.088, -0.9674, -0.8175), (2.165, -0.999, -0.9934), (1.51, -1.0, -1.016), (1.671, -1.0, 0.5099), (2.341, -0.999, 0.4612), (3.08, -0.9674, 0.5388), (3.945, -0.7062, 1.126), (4.54, -0.3766, 1.554), (4.777, -0.1926, 1.684), (4.777, 0.1926, 1.684), (4.54, 0.3766, 1.554), (3.945, 0.7062, 1.126), (3.08, 0.9674, 0.5388), (2.341, 0.999, 0.4612), (1.671, 1.0, 0.5099)], [], [(11, 5, 3, 8), (8, 3, 1, 9), (4, 2, 0, 6), (3, 5, 7, 1), (12, 4, 6, 14), (9, 1, 7, 10), (16, 13, 5, 11), (12, 16, 11, 4), (0, 9, 10, 6), (28, 27, 19, 20), (4, 11, 8, 2), (6, 10, 17, 14), (10, 7, 15, 17), (5, 13, 15, 7), (19, 18, 21, 20), (40, 39, 21, 18), (27, 40, 18, 19), (39, 28, 20, 21), (9, 0, 33, 34), (34, 33, 32, 35), (35, 32, 31, 36), (36, 31, 30, 37), (37, 30, 29, 38), (38, 29, 28, 39), (2, 8, 45, 22), (22, 45, 44, 23), (23, 44, 43, 24), (24, 43, 42, 25), (25, 42, 41, 26), (26, 41, 40, 27), (8, 9, 34, 45), (45, 34, 35, 44), (44, 35, 36, 43), (43, 36, 37, 42), (42, 37, 38, 41), (41, 38, 39, 40), (0, 2, 22, 33), (33, 22, 23, 32), (32, 23, 24, 31), (31, 24, 25, 30), (30, 25, 26, 29), (29, 26, 27, 28)])
_uv = me_cube_001.uv_layers.new(name='UVMap')
_uv.uv.foreach_set('vector', [0.5605, 0.4167, 0.625, 0.4167, 0.625, 0.5, 0.5605, 0.5, 0.5605, 0.5, 0.625, 0.5, 0.625, 0.75, 0.5605, 0.75, 0.2917, 0.5, 0.375, 0.5, 0.375, 0.75, 0.2917, 0.75, 0.625, 0.5, 0.7083, 0.5, 0.7083, 0.75, 0.625, 0.75, 0.25, 0.5, 0.2917, 0.5, 0.2917, 0.75, 0.25, 0.75, 0.5605, 0.75, 0.625, 0.75, 0.625, 0.8333, 0.5605, 0.8333, 0.5605, 0.375, 0.625, 0.375, 0.625, 0.4167, 0.5605, 0.4167, 0.375, 0.375, 0.5605, 0.375, 0.5605, 0.4167, 0.375, 0.4167, 0.375, 0.75, 0.5605, 0.75, 0.5605, 0.8333, 0.375, 0.8333, 0.375, 0.75, 0.375, 0.5, 0.375, 0.5, 0.375, 0.75, 0.375, 0.4167, 0.5605, 0.4167, 0.5605, 0.5, 0.375, 0.5, 0.375, 0.8333, 0.5605, 0.8333, 0.5605, 0.875, 0.375, 0.875, 0.5605, 0.8333, 0.625, 0.8333, 0.625, 0.875, 0.5605, 0.875, 0.7083, 0.5, 0.75, 0.5, 0.75, 0.75, 0.7083, 0.75, 0.375, 0.5, 0.5605, 0.5, 0.5605, 0.75, 0.375, 0.75, 0.5605, 0.5, 0.5605, 0.75, 0.5605, 0.75, 0.5605, 0.5, 0.375, 0.5, 0.5605, 0.5, 0.5605, 0.5, 0.375, 0.5, 0.5605, 0.75, 0.375, 0.75, 0.375, 0.75, 0.5605, 0.75, 0.5605, 0.75, 0.375, 0.75, 0.375, 0.75, 0.5605, 0.75, 0.5605, 0.75, 0.375, 0.75, 0.375, 0.75, 0.5605, 0.75, 0.5605, 0.75, 0.375, 0.75, 0.375, 0.75, 0.5605, 0.75, 0.5605, 0.75, 0.375, 0.75, 0.375, 0.75, 0.5605, 0.75, 0.5605, 0.75, 0.375, 0.75, 0.375, 0.75, 0.5605, 0.75, 0.5605, 0.75, 0.375, 0.75, 0.375, 0.75, 0.5605, 0.75, 0.375, 0.5, 0.5605, 0.5, 0.5605, 0.5, 0.375, 0.5, 0.375, 0.5, 0.5605, 0.5, 0.5605, 0.5, 0.375, 0.5, 0.375, 0.5, 0.5605, 0.5, 0.5605, 0.5, 0.375, 0.5, 0.375, 0.5, 0.5605, 0.5, 0.5605, 0.5, 0.375, 0.5, 0.375, 0.5, 0.5605, 0.5, 0.5605, 0.5, 0.375, 0.5, 0.375, 0.5, 0.5605, 0.5, 0.5605, 0.5, 0.375, 0.5, 0.5605, 0.5, 0.5605, 0.75, 0.5605, 0.75, 0.5605, 0.5, 0.5605, 0.5, 0.5605, 0.75, 0.5605, 0.75, 0.5605, 0.5, 0.5605, 0.5, 0.5605, 0.75, 0.5605, 0.75, 0.5605, 0.5, 0.5605, 0.5, 0.5605, 0.75, 0.5605, 0.75, 0.5605, 0.5, 0.5605, 0.5, 0.5605, 0.75, 0.5605, 0.75, 0.5605, 0.5, 0.5605, 0.5, 0.5605, 0.75, 0.5605, 0.75, 0.5605, 0.5, 0.375, 0.75, 0.375, 0.5, 0.375, 0.5, 0.375, 0.75, 0.375, 0.75, 0.375, 0.5, 0.375, 0.5, 0.375, 0.75, 0.375, 0.75, 0.375, 0.5, 0.375, 0.5, 0.375, 0.75, 0.375, 0.75, 0.375, 0.5, 0.375, 0.5, 0.375, 0.75, 0.375, 0.75, 0.375, 0.5, 0.375, 0.5, 0.375, 0.75, 0.375, 0.75, 0.375, 0.5, 0.375, 0.5, 0.375, 0.75])
me_cube_001.update()

# ---- objects
ob_light = bpy.data.objects.new('Light', light_light)
ob_camera = bpy.data.objects.new('Camera', cam_camera)
ob_cylinder = bpy.data.objects.new('Cylinder', me_cylinder)
ob_cube = bpy.data.objects.new('Cube', me_cube_001)

# ---- transforms, parenting, visibility, modifiers, constraints
ob_light.location = (4.076, 1.005, 5.904)
ob_light.rotation_euler = (0.6503, 0.05522, 1.866)
ob_light.lock_rotations_4d = False
ob_light.empty_display_type = 'ARROWS'
ob_light.color = (0.0, 0.0, 0.0, 0.0)
ob_light.lineart.crease_threshold = 0.0
ob_camera.location = (7.359, -6.926, 4.958)
ob_camera.rotation_euler = (1.109, 0.0, 0.8149)
ob_camera.lock_rotations_4d = False
ob_camera.empty_display_type = 'ARROWS'
ob_camera.color = (0.0, 0.0, 0.0, 0.0)
ob_camera.display_type = 'WIRE'
ob_camera.lineart.crease_threshold = 0.0
ob_cylinder.location = (0.0, 0.0, 0.0)
ob_cylinder.scale = (0.3807, 0.3807, 0.3807)
ob_cube.location = (0.0, 0.0, 2.182)
ob_cube.scale = (-0.9118, -0.5755, -0.3627)
_m = ob_cube.modifiers.new('Mirror', 'MIRROR')

# ---- collection membership
col_collection.objects.link(ob_light)
col_collection.objects.link(ob_camera)
col_collection.objects.link(ob_cylinder)
col_collection.objects.link(ob_cube)

# ---- scene / render settings (as saved in the file)
scene.camera = ob_camera
scene.frame_start = 1; scene.frame_end = 250; scene.frame_set(1)
scene.render.engine = 'BLENDER_EEVEE_NEXT'
scene.cycles.sampling_pattern = 'TABULATED_SOBOL'
bpy.context.view_layer.update()
